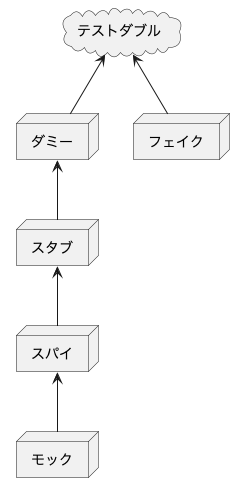

The diagram above was rendered by PlantUML. Its source (embedded in the PNG):
@startuml
node モック
node スパイ
node スタブ
node ダミー
cloud テストダブル
node フェイク


モック -up-> スパイ
スパイ -up-> スタブ
スタブ -up-> ダミー
ダミー -up-> テストダブル
フェイク -up-> テストダブル

@enduml